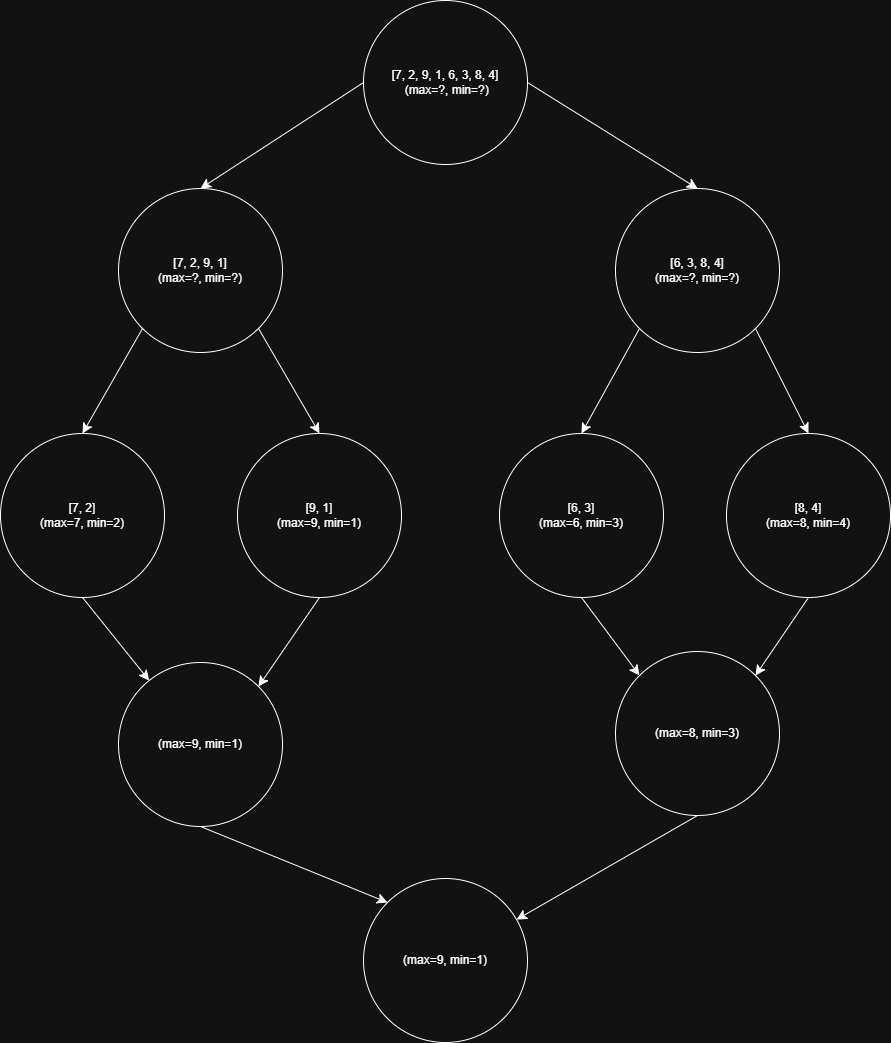

The diagram above was exported from draw.io. Its source (the exported page's mxGraphModel, read from the mxfile embedded in the PNG):
<mxGraphModel dx="1450" dy="972" grid="0" gridSize="10" guides="1" tooltips="1" connect="1" arrows="1" fold="1" page="0" pageScale="1" pageWidth="827" pageHeight="1169" math="0" shadow="0">
  <root>
    <mxCell id="0" />
    <mxCell id="1" parent="0" />
    <mxCell id="qElpU2vmW4oMcVNUFqYG-11" style="edgeStyle=none;curved=1;rounded=0;orthogonalLoop=1;jettySize=auto;html=1;exitX=1;exitY=0.5;exitDx=0;exitDy=0;entryX=0.5;entryY=0;entryDx=0;entryDy=0;fontSize=12;startSize=8;endSize=8;" edge="1" parent="1" source="qElpU2vmW4oMcVNUFqYG-1" target="qElpU2vmW4oMcVNUFqYG-3">
      <mxGeometry relative="1" as="geometry" />
    </mxCell>
    <mxCell id="qElpU2vmW4oMcVNUFqYG-12" style="edgeStyle=none;curved=1;rounded=0;orthogonalLoop=1;jettySize=auto;html=1;exitX=0;exitY=0.5;exitDx=0;exitDy=0;entryX=0.5;entryY=0;entryDx=0;entryDy=0;fontSize=12;startSize=8;endSize=8;" edge="1" parent="1" source="qElpU2vmW4oMcVNUFqYG-1" target="qElpU2vmW4oMcVNUFqYG-2">
      <mxGeometry relative="1" as="geometry" />
    </mxCell>
    <mxCell id="qElpU2vmW4oMcVNUFqYG-1" value="&lt;div&gt;[7, 2, 9, 1, 6, 3, 8, 4]&lt;/div&gt;&lt;div&gt;&lt;span style=&quot;background-color: transparent; color: light-dark(rgb(0, 0, 0), rgb(255, 255, 255));&quot;&gt;&amp;nbsp;(max=?, min=?)&lt;/span&gt;&lt;/div&gt;" style="ellipse;whiteSpace=wrap;html=1;aspect=fixed;" vertex="1" parent="1">
      <mxGeometry x="104" y="-73" width="164" height="164" as="geometry" />
    </mxCell>
    <mxCell id="qElpU2vmW4oMcVNUFqYG-13" style="edgeStyle=none;curved=1;rounded=0;orthogonalLoop=1;jettySize=auto;html=1;exitX=0;exitY=1;exitDx=0;exitDy=0;entryX=0.5;entryY=0;entryDx=0;entryDy=0;fontSize=12;startSize=8;endSize=8;" edge="1" parent="1" source="qElpU2vmW4oMcVNUFqYG-2" target="qElpU2vmW4oMcVNUFqYG-5">
      <mxGeometry relative="1" as="geometry" />
    </mxCell>
    <mxCell id="qElpU2vmW4oMcVNUFqYG-14" style="edgeStyle=none;curved=1;rounded=0;orthogonalLoop=1;jettySize=auto;html=1;exitX=1;exitY=1;exitDx=0;exitDy=0;entryX=0.5;entryY=0;entryDx=0;entryDy=0;fontSize=12;startSize=8;endSize=8;" edge="1" parent="1" source="qElpU2vmW4oMcVNUFqYG-2" target="qElpU2vmW4oMcVNUFqYG-6">
      <mxGeometry relative="1" as="geometry" />
    </mxCell>
    <mxCell id="qElpU2vmW4oMcVNUFqYG-2" value="&lt;div&gt;[7, 2, 9, 1]&lt;/div&gt;&lt;div&gt;&lt;span style=&quot;background-color: transparent; color: light-dark(rgb(0, 0, 0), rgb(255, 255, 255));&quot;&gt;(max=?, min=?)&lt;/span&gt;&lt;/div&gt;" style="ellipse;whiteSpace=wrap;html=1;aspect=fixed;" vertex="1" parent="1">
      <mxGeometry x="-141" y="115" width="164" height="164" as="geometry" />
    </mxCell>
    <mxCell id="qElpU2vmW4oMcVNUFqYG-15" style="edgeStyle=none;curved=1;rounded=0;orthogonalLoop=1;jettySize=auto;html=1;exitX=0;exitY=1;exitDx=0;exitDy=0;entryX=0.5;entryY=0;entryDx=0;entryDy=0;fontSize=12;startSize=8;endSize=8;" edge="1" parent="1" source="qElpU2vmW4oMcVNUFqYG-3" target="qElpU2vmW4oMcVNUFqYG-4">
      <mxGeometry relative="1" as="geometry" />
    </mxCell>
    <mxCell id="qElpU2vmW4oMcVNUFqYG-16" style="edgeStyle=none;curved=1;rounded=0;orthogonalLoop=1;jettySize=auto;html=1;exitX=1;exitY=1;exitDx=0;exitDy=0;entryX=0.5;entryY=0;entryDx=0;entryDy=0;fontSize=12;startSize=8;endSize=8;" edge="1" parent="1" source="qElpU2vmW4oMcVNUFqYG-3" target="qElpU2vmW4oMcVNUFqYG-7">
      <mxGeometry relative="1" as="geometry" />
    </mxCell>
    <mxCell id="qElpU2vmW4oMcVNUFqYG-3" value="&lt;div&gt;[6, 3, 8, 4]&lt;/div&gt;&lt;div&gt;&lt;span style=&quot;background-color: transparent; color: light-dark(rgb(0, 0, 0), rgb(255, 255, 255));&quot;&gt;(max=?, min=?)&lt;/span&gt;&lt;/div&gt;" style="ellipse;whiteSpace=wrap;html=1;aspect=fixed;" vertex="1" parent="1">
      <mxGeometry x="356" y="115" width="164" height="164" as="geometry" />
    </mxCell>
    <mxCell id="qElpU2vmW4oMcVNUFqYG-18" style="edgeStyle=none;curved=1;rounded=0;orthogonalLoop=1;jettySize=auto;html=1;exitX=0.5;exitY=1;exitDx=0;exitDy=0;entryX=0;entryY=0;entryDx=0;entryDy=0;fontSize=12;startSize=8;endSize=8;" edge="1" parent="1" source="qElpU2vmW4oMcVNUFqYG-4" target="qElpU2vmW4oMcVNUFqYG-9">
      <mxGeometry relative="1" as="geometry" />
    </mxCell>
    <mxCell id="qElpU2vmW4oMcVNUFqYG-4" value="&lt;div&gt;[6, 3]&lt;/div&gt;&lt;div&gt;&lt;span style=&quot;background-color: transparent; color: light-dark(rgb(0, 0, 0), rgb(255, 255, 255));&quot;&gt;(max=6, min=3)&lt;/span&gt;&lt;/div&gt;" style="ellipse;whiteSpace=wrap;html=1;aspect=fixed;" vertex="1" parent="1">
      <mxGeometry x="240" y="360" width="164" height="164" as="geometry" />
    </mxCell>
    <mxCell id="qElpU2vmW4oMcVNUFqYG-20" style="edgeStyle=none;curved=1;rounded=0;orthogonalLoop=1;jettySize=auto;html=1;exitX=0.5;exitY=1;exitDx=0;exitDy=0;fontSize=12;startSize=8;endSize=8;" edge="1" parent="1" source="qElpU2vmW4oMcVNUFqYG-5" target="qElpU2vmW4oMcVNUFqYG-8">
      <mxGeometry relative="1" as="geometry" />
    </mxCell>
    <mxCell id="qElpU2vmW4oMcVNUFqYG-5" value="&lt;div&gt;[7, 2]&lt;/div&gt;&lt;div&gt;&lt;span style=&quot;background-color: transparent; color: light-dark(rgb(0, 0, 0), rgb(255, 255, 255));&quot;&gt;(max=7, min=2)&lt;/span&gt;&lt;/div&gt;" style="ellipse;whiteSpace=wrap;html=1;aspect=fixed;" vertex="1" parent="1">
      <mxGeometry x="-259" y="360" width="164" height="164" as="geometry" />
    </mxCell>
    <mxCell id="qElpU2vmW4oMcVNUFqYG-19" style="edgeStyle=none;curved=1;rounded=0;orthogonalLoop=1;jettySize=auto;html=1;exitX=0.5;exitY=1;exitDx=0;exitDy=0;entryX=1;entryY=0;entryDx=0;entryDy=0;fontSize=12;startSize=8;endSize=8;" edge="1" parent="1" source="qElpU2vmW4oMcVNUFqYG-6" target="qElpU2vmW4oMcVNUFqYG-8">
      <mxGeometry relative="1" as="geometry" />
    </mxCell>
    <mxCell id="qElpU2vmW4oMcVNUFqYG-6" value="&lt;div&gt;[9, 1]&lt;/div&gt;&lt;div&gt;&lt;span style=&quot;background-color: transparent; color: light-dark(rgb(0, 0, 0), rgb(255, 255, 255));&quot;&gt;(max=9, min=1)&lt;/span&gt;&lt;/div&gt;" style="ellipse;whiteSpace=wrap;html=1;aspect=fixed;" vertex="1" parent="1">
      <mxGeometry x="-22" y="360" width="164" height="164" as="geometry" />
    </mxCell>
    <mxCell id="qElpU2vmW4oMcVNUFqYG-17" style="edgeStyle=none;curved=1;rounded=0;orthogonalLoop=1;jettySize=auto;html=1;exitX=0.5;exitY=1;exitDx=0;exitDy=0;entryX=1;entryY=0;entryDx=0;entryDy=0;fontSize=12;startSize=8;endSize=8;" edge="1" parent="1" source="qElpU2vmW4oMcVNUFqYG-7" target="qElpU2vmW4oMcVNUFqYG-9">
      <mxGeometry relative="1" as="geometry" />
    </mxCell>
    <mxCell id="qElpU2vmW4oMcVNUFqYG-7" value="&lt;div&gt;[8, 4]&lt;/div&gt;&lt;div&gt;&lt;span style=&quot;background-color: transparent; color: light-dark(rgb(0, 0, 0), rgb(255, 255, 255));&quot;&gt;(max=8, min=4)&lt;/span&gt;&lt;/div&gt;" style="ellipse;whiteSpace=wrap;html=1;aspect=fixed;" vertex="1" parent="1">
      <mxGeometry x="467" y="360" width="164" height="164" as="geometry" />
    </mxCell>
    <mxCell id="qElpU2vmW4oMcVNUFqYG-22" style="edgeStyle=none;curved=1;rounded=0;orthogonalLoop=1;jettySize=auto;html=1;exitX=0.5;exitY=1;exitDx=0;exitDy=0;entryX=0;entryY=0;entryDx=0;entryDy=0;fontSize=12;startSize=8;endSize=8;" edge="1" parent="1" source="qElpU2vmW4oMcVNUFqYG-8" target="qElpU2vmW4oMcVNUFqYG-10">
      <mxGeometry relative="1" as="geometry" />
    </mxCell>
    <mxCell id="qElpU2vmW4oMcVNUFqYG-8" value="&lt;div&gt;&lt;span style=&quot;background-color: transparent; color: light-dark(rgb(0, 0, 0), rgb(255, 255, 255));&quot;&gt;(max=9, min=1)&lt;/span&gt;&lt;/div&gt;" style="ellipse;whiteSpace=wrap;html=1;aspect=fixed;" vertex="1" parent="1">
      <mxGeometry x="-141" y="589" width="164" height="164" as="geometry" />
    </mxCell>
    <mxCell id="qElpU2vmW4oMcVNUFqYG-21" style="edgeStyle=none;curved=1;rounded=0;orthogonalLoop=1;jettySize=auto;html=1;exitX=0.5;exitY=1;exitDx=0;exitDy=0;fontSize=12;startSize=8;endSize=8;" edge="1" parent="1" source="qElpU2vmW4oMcVNUFqYG-9" target="qElpU2vmW4oMcVNUFqYG-10">
      <mxGeometry relative="1" as="geometry" />
    </mxCell>
    <mxCell id="qElpU2vmW4oMcVNUFqYG-9" value="&lt;div&gt;&lt;span style=&quot;background-color: transparent; color: light-dark(rgb(0, 0, 0), rgb(255, 255, 255));&quot;&gt;(max=8, min=3)&lt;/span&gt;&lt;/div&gt;" style="ellipse;whiteSpace=wrap;html=1;aspect=fixed;" vertex="1" parent="1">
      <mxGeometry x="356" y="578" width="164" height="164" as="geometry" />
    </mxCell>
    <mxCell id="qElpU2vmW4oMcVNUFqYG-10" value="&lt;div&gt;&lt;span style=&quot;background-color: transparent; color: light-dark(rgb(0, 0, 0), rgb(255, 255, 255));&quot;&gt;(max=9, min=1)&lt;/span&gt;&lt;/div&gt;" style="ellipse;whiteSpace=wrap;html=1;aspect=fixed;" vertex="1" parent="1">
      <mxGeometry x="104" y="805" width="164" height="164" as="geometry" />
    </mxCell>
  </root>
</mxGraphModel>